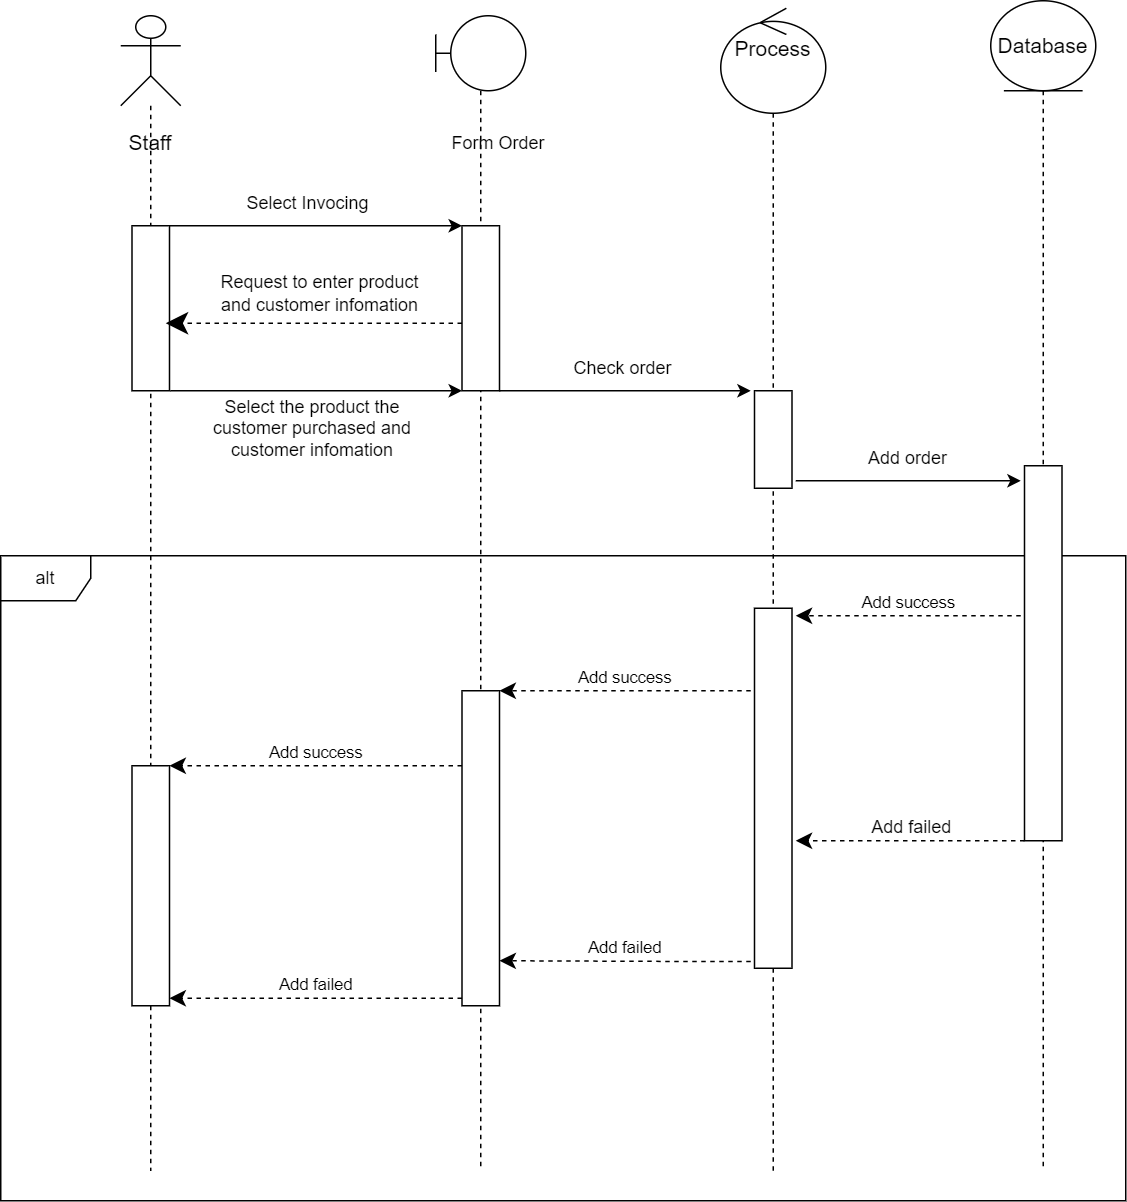

The diagram above was exported from draw.io. Its source (the exported page's mxGraphModel, read from the mxfile embedded in the PNG):
<mxGraphModel dx="1434" dy="738" grid="1" gridSize="10" guides="1" tooltips="1" connect="1" arrows="1" fold="1" page="1" pageScale="1" pageWidth="850" pageHeight="1100" math="0" shadow="0">
  <root>
    <mxCell id="0" />
    <mxCell id="1" parent="0" />
    <mxCell id="A89mRRTZaySTj5eXhO2Y-2" value="" style="shape=umlLifeline;perimeter=lifelinePerimeter;whiteSpace=wrap;html=1;container=1;dropTarget=0;collapsible=0;recursiveResize=0;outlineConnect=0;portConstraint=eastwest;newEdgeStyle={&quot;curved&quot;:0,&quot;rounded&quot;:0};participant=umlBoundary;size=50;" parent="1" vertex="1">
      <mxGeometry x="310" y="30" width="60" height="770" as="geometry" />
    </mxCell>
    <mxCell id="A89mRRTZaySTj5eXhO2Y-12" value="" style="html=1;points=[[0,0,0,0,5],[0,1,0,0,-5],[1,0,0,0,5],[1,1,0,0,-5]];perimeter=orthogonalPerimeter;outlineConnect=0;targetShapes=umlLifeline;portConstraint=eastwest;newEdgeStyle={&quot;curved&quot;:0,&quot;rounded&quot;:0};" parent="A89mRRTZaySTj5eXhO2Y-2" vertex="1">
      <mxGeometry x="17.5" y="140" width="25" height="110" as="geometry" />
    </mxCell>
    <mxCell id="A89mRRTZaySTj5eXhO2Y-4" value="Form Order" style="text;html=1;strokeColor=none;fillColor=none;align=center;verticalAlign=middle;whiteSpace=wrap;rounded=0;" parent="1" vertex="1">
      <mxGeometry x="302.5" y="100" width="97.5" height="30" as="geometry" />
    </mxCell>
    <mxCell id="A89mRRTZaySTj5eXhO2Y-5" value="alt" style="shape=umlFrame;whiteSpace=wrap;html=1;pointerEvents=0;" parent="1" vertex="1">
      <mxGeometry x="20" y="390" width="750" height="430" as="geometry" />
    </mxCell>
    <mxCell id="A89mRRTZaySTj5eXhO2Y-6" value="" style="shape=umlLifeline;perimeter=lifelinePerimeter;whiteSpace=wrap;html=1;container=1;dropTarget=0;collapsible=0;recursiveResize=0;outlineConnect=0;portConstraint=eastwest;newEdgeStyle={&quot;curved&quot;:0,&quot;rounded&quot;:0};participant=umlActor;size=60;" parent="1" vertex="1">
      <mxGeometry x="100" y="30" width="40" height="770" as="geometry" />
    </mxCell>
    <mxCell id="A89mRRTZaySTj5eXhO2Y-11" value="" style="html=1;points=[[0,0,0,0,5],[0,1,0,0,-5],[1,0,0,0,5],[1,1,0,0,-5]];perimeter=orthogonalPerimeter;outlineConnect=0;targetShapes=umlLifeline;portConstraint=eastwest;newEdgeStyle={&quot;curved&quot;:0,&quot;rounded&quot;:0};" parent="A89mRRTZaySTj5eXhO2Y-6" vertex="1">
      <mxGeometry x="7.5" y="140" width="25" height="110" as="geometry" />
    </mxCell>
    <mxCell id="A89mRRTZaySTj5eXhO2Y-38" value="" style="html=1;points=[[0,0,0,0,5],[0,1,0,0,-5],[1,0,0,0,5],[1,1,0,0,-5]];perimeter=orthogonalPerimeter;outlineConnect=0;targetShapes=umlLifeline;portConstraint=eastwest;newEdgeStyle={&quot;curved&quot;:0,&quot;rounded&quot;:0};" parent="A89mRRTZaySTj5eXhO2Y-6" vertex="1">
      <mxGeometry x="7.5" y="500" width="25" height="160" as="geometry" />
    </mxCell>
    <mxCell id="A89mRRTZaySTj5eXhO2Y-8" value="&lt;font style=&quot;font-size: 14px;&quot;&gt;Staff&lt;/font&gt;" style="text;html=1;strokeColor=none;fillColor=none;align=center;verticalAlign=middle;whiteSpace=wrap;rounded=0;" parent="1" vertex="1">
      <mxGeometry x="90" y="100" width="60" height="30" as="geometry" />
    </mxCell>
    <mxCell id="A89mRRTZaySTj5eXhO2Y-9" value="&lt;font style=&quot;font-size: 14px;&quot;&gt;Process&lt;br&gt;&lt;br&gt;&lt;/font&gt;" style="shape=umlLifeline;perimeter=lifelinePerimeter;whiteSpace=wrap;html=1;container=1;dropTarget=0;collapsible=0;recursiveResize=0;outlineConnect=0;portConstraint=eastwest;newEdgeStyle={&quot;curved&quot;:0,&quot;rounded&quot;:0};participant=umlControl;size=70;" parent="1" vertex="1">
      <mxGeometry x="500" y="25" width="70" height="775" as="geometry" />
    </mxCell>
    <mxCell id="A89mRRTZaySTj5eXhO2Y-35" value="" style="html=1;points=[[0,0,0,0,5],[0,1,0,0,-5],[1,0,0,0,5],[1,1,0,0,-5]];perimeter=orthogonalPerimeter;outlineConnect=0;targetShapes=umlLifeline;portConstraint=eastwest;newEdgeStyle={&quot;curved&quot;:0,&quot;rounded&quot;:0};" parent="A89mRRTZaySTj5eXhO2Y-9" vertex="1">
      <mxGeometry x="22.5" y="400" width="25" height="240" as="geometry" />
    </mxCell>
    <mxCell id="Ub-NpHT1Cul-P14EtjsP-15" value="" style="html=1;points=[[0,0,0,0,5],[0,1,0,0,-5],[1,0,0,0,5],[1,1,0,0,-5]];perimeter=orthogonalPerimeter;outlineConnect=0;targetShapes=umlLifeline;portConstraint=eastwest;newEdgeStyle={&quot;curved&quot;:0,&quot;rounded&quot;:0};" vertex="1" parent="A89mRRTZaySTj5eXhO2Y-9">
      <mxGeometry x="22.5" y="255" width="25" height="65" as="geometry" />
    </mxCell>
    <mxCell id="A89mRRTZaySTj5eXhO2Y-10" value="&lt;font style=&quot;font-size: 14px;&quot;&gt;Database&lt;/font&gt;" style="shape=umlLifeline;perimeter=lifelinePerimeter;whiteSpace=wrap;html=1;container=1;dropTarget=0;collapsible=0;recursiveResize=0;outlineConnect=0;portConstraint=eastwest;newEdgeStyle={&quot;curved&quot;:0,&quot;rounded&quot;:0};participant=umlEntity;size=60;" parent="1" vertex="1">
      <mxGeometry x="680" y="20" width="70" height="780" as="geometry" />
    </mxCell>
    <mxCell id="A89mRRTZaySTj5eXhO2Y-25" value="" style="html=1;points=[[0,0,0,0,5],[0,1,0,0,-5],[1,0,0,0,5],[1,1,0,0,-5]];perimeter=orthogonalPerimeter;outlineConnect=0;targetShapes=umlLifeline;portConstraint=eastwest;newEdgeStyle={&quot;curved&quot;:0,&quot;rounded&quot;:0};" parent="A89mRRTZaySTj5eXhO2Y-10" vertex="1">
      <mxGeometry x="22.5" y="310" width="25" height="250" as="geometry" />
    </mxCell>
    <mxCell id="A89mRRTZaySTj5eXhO2Y-13" value="" style="endArrow=classic;html=1;rounded=0;entryX=0;entryY=0;entryDx=0;entryDy=5;entryPerimeter=0;" parent="1" edge="1" source="A89mRRTZaySTj5eXhO2Y-11">
      <mxGeometry width="50" height="50" relative="1" as="geometry">
        <mxPoint x="140" y="170" as="sourcePoint" />
        <mxPoint x="327.5" y="170" as="targetPoint" />
      </mxGeometry>
    </mxCell>
    <mxCell id="A89mRRTZaySTj5eXhO2Y-17" value="Select Invocing" style="text;html=1;strokeColor=none;fillColor=none;align=center;verticalAlign=middle;whiteSpace=wrap;rounded=0;" parent="1" vertex="1">
      <mxGeometry x="170" y="140" width="110" height="30" as="geometry" />
    </mxCell>
    <mxCell id="A89mRRTZaySTj5eXhO2Y-27" value="Add success" style="html=1;verticalAlign=bottom;endArrow=classic;dashed=1;endSize=8;curved=0;rounded=0;endFill=1;" parent="1" edge="1">
      <mxGeometry relative="1" as="geometry">
        <mxPoint x="700" y="430" as="sourcePoint" />
        <mxPoint x="550" y="430" as="targetPoint" />
        <mxPoint as="offset" />
      </mxGeometry>
    </mxCell>
    <mxCell id="A89mRRTZaySTj5eXhO2Y-28" value="Add success" style="html=1;verticalAlign=bottom;endArrow=classic;dashed=1;endSize=8;curved=0;rounded=0;endFill=1;" parent="1" target="A89mRRTZaySTj5eXhO2Y-36" edge="1">
      <mxGeometry x="0.003" relative="1" as="geometry">
        <mxPoint x="520" y="480" as="sourcePoint" />
        <mxPoint x="340" y="480" as="targetPoint" />
        <mxPoint as="offset" />
      </mxGeometry>
    </mxCell>
    <mxCell id="A89mRRTZaySTj5eXhO2Y-29" value="Add success" style="html=1;verticalAlign=bottom;endArrow=classic;dashed=1;endSize=8;curved=0;rounded=0;endFill=1;" parent="1" source="A89mRRTZaySTj5eXhO2Y-36" target="A89mRRTZaySTj5eXhO2Y-38" edge="1">
      <mxGeometry x="0.0051" relative="1" as="geometry">
        <mxPoint x="340" y="510" as="sourcePoint" />
        <mxPoint x="200" y="520" as="targetPoint" />
        <Array as="points">
          <mxPoint x="290" y="530" />
          <mxPoint x="250" y="530" />
        </Array>
        <mxPoint as="offset" />
      </mxGeometry>
    </mxCell>
    <mxCell id="A89mRRTZaySTj5eXhO2Y-32" value="&lt;font style=&quot;font-size: 12px;&quot;&gt;Add failed&lt;/font&gt;" style="html=1;verticalAlign=bottom;endArrow=classic;dashed=1;endSize=8;curved=0;rounded=0;endFill=1;" parent="1" edge="1">
      <mxGeometry relative="1" as="geometry">
        <mxPoint x="702.5" y="580" as="sourcePoint" />
        <mxPoint x="550" y="580" as="targetPoint" />
      </mxGeometry>
    </mxCell>
    <mxCell id="A89mRRTZaySTj5eXhO2Y-34" value="" style="html=1;verticalAlign=bottom;endArrow=open;dashed=1;endSize=8;curved=0;rounded=0;" parent="1" source="A89mRRTZaySTj5eXhO2Y-10" edge="1">
      <mxGeometry relative="1" as="geometry">
        <mxPoint x="715" y="510" as="sourcePoint" />
        <mxPoint x="715" y="490" as="targetPoint" />
      </mxGeometry>
    </mxCell>
    <mxCell id="A89mRRTZaySTj5eXhO2Y-37" value="" style="html=1;verticalAlign=bottom;endArrow=open;dashed=1;endSize=8;curved=0;rounded=0;" parent="1" target="A89mRRTZaySTj5eXhO2Y-36" edge="1">
      <mxGeometry relative="1" as="geometry">
        <mxPoint x="340" y="510" as="sourcePoint" />
        <mxPoint x="180" y="510" as="targetPoint" />
      </mxGeometry>
    </mxCell>
    <mxCell id="A89mRRTZaySTj5eXhO2Y-36" value="" style="html=1;points=[[0,0,0,0,5],[0,1,0,0,-5],[1,0,0,0,5],[1,1,0,0,-5]];perimeter=orthogonalPerimeter;outlineConnect=0;targetShapes=umlLifeline;portConstraint=eastwest;newEdgeStyle={&quot;curved&quot;:0,&quot;rounded&quot;:0};" parent="1" vertex="1">
      <mxGeometry x="327.5" y="480" width="25" height="210" as="geometry" />
    </mxCell>
    <mxCell id="A89mRRTZaySTj5eXhO2Y-43" value="Add failed" style="html=1;verticalAlign=bottom;endArrow=classic;dashed=1;endSize=8;curved=0;rounded=0;exitX=0;exitY=1;exitDx=0;exitDy=-5;exitPerimeter=0;endFill=1;" parent="1" edge="1" target="A89mRRTZaySTj5eXhO2Y-38" source="A89mRRTZaySTj5eXhO2Y-36">
      <mxGeometry x="0.0051" relative="1" as="geometry">
        <mxPoint x="339.5" y="760" as="sourcePoint" />
        <mxPoint x="192.5" y="760" as="targetPoint" />
        <mxPoint as="offset" />
      </mxGeometry>
    </mxCell>
    <mxCell id="A89mRRTZaySTj5eXhO2Y-47" value="Add failed" style="html=1;verticalAlign=bottom;endArrow=classic;dashed=1;endSize=8;curved=0;rounded=0;endFill=1;" parent="1" edge="1">
      <mxGeometry relative="1" as="geometry">
        <mxPoint x="520" y="660.5" as="sourcePoint" />
        <mxPoint x="352.5" y="660" as="targetPoint" />
        <Array as="points">
          <mxPoint x="480" y="660.5" />
        </Array>
      </mxGeometry>
    </mxCell>
    <mxCell id="Ub-NpHT1Cul-P14EtjsP-10" value="" style="endArrow=classic;dashed=1;endFill=1;endSize=12;html=1;rounded=0;exitX=0;exitY=1;exitDx=0;exitDy=-5;exitPerimeter=0;" edge="1" parent="1">
      <mxGeometry width="160" relative="1" as="geometry">
        <mxPoint x="327.5" y="235" as="sourcePoint" />
        <mxPoint x="130" y="235" as="targetPoint" />
      </mxGeometry>
    </mxCell>
    <mxCell id="Ub-NpHT1Cul-P14EtjsP-11" value="Request to enter product and customer infomation" style="text;html=1;strokeColor=none;fillColor=none;align=center;verticalAlign=middle;whiteSpace=wrap;rounded=0;" vertex="1" parent="1">
      <mxGeometry x="162.5" y="200" width="140" height="30" as="geometry" />
    </mxCell>
    <mxCell id="Ub-NpHT1Cul-P14EtjsP-13" value="" style="endArrow=classic;html=1;rounded=0;entryX=0;entryY=0;entryDx=0;entryDy=5;entryPerimeter=0;" edge="1" parent="1">
      <mxGeometry width="50" height="50" relative="1" as="geometry">
        <mxPoint x="133" y="280" as="sourcePoint" />
        <mxPoint x="327.5" y="280" as="targetPoint" />
      </mxGeometry>
    </mxCell>
    <mxCell id="Ub-NpHT1Cul-P14EtjsP-14" value="Select the product the customer purchased and customer infomation" style="text;html=1;strokeColor=none;fillColor=none;align=center;verticalAlign=middle;whiteSpace=wrap;rounded=0;" vertex="1" parent="1">
      <mxGeometry x="152.5" y="290" width="150" height="30" as="geometry" />
    </mxCell>
    <mxCell id="Ub-NpHT1Cul-P14EtjsP-16" value="" style="endArrow=classic;html=1;rounded=0;" edge="1" parent="1">
      <mxGeometry width="50" height="50" relative="1" as="geometry">
        <mxPoint x="352.5" y="280" as="sourcePoint" />
        <mxPoint x="520" y="280" as="targetPoint" />
      </mxGeometry>
    </mxCell>
    <mxCell id="Ub-NpHT1Cul-P14EtjsP-17" value="Check order" style="text;html=1;strokeColor=none;fillColor=none;align=center;verticalAlign=middle;whiteSpace=wrap;rounded=0;" vertex="1" parent="1">
      <mxGeometry x="380" y="250" width="110" height="30" as="geometry" />
    </mxCell>
    <mxCell id="Ub-NpHT1Cul-P14EtjsP-18" value="" style="endArrow=classic;html=1;rounded=0;" edge="1" parent="1">
      <mxGeometry width="50" height="50" relative="1" as="geometry">
        <mxPoint x="550" y="340" as="sourcePoint" />
        <mxPoint x="700" y="340" as="targetPoint" />
      </mxGeometry>
    </mxCell>
    <mxCell id="Ub-NpHT1Cul-P14EtjsP-19" value="Add order" style="text;html=1;strokeColor=none;fillColor=none;align=center;verticalAlign=middle;whiteSpace=wrap;rounded=0;" vertex="1" parent="1">
      <mxGeometry x="570" y="310" width="110" height="30" as="geometry" />
    </mxCell>
  </root>
</mxGraphModel>